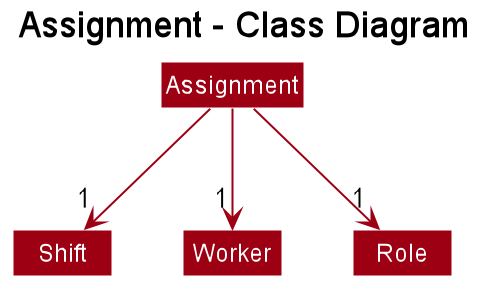

The diagram above was rendered by PlantUML. Its source (embedded in the PNG):
@startuml








skinparam BackgroundColor #FFFFFFF

skinparam Shadowing false

skinparam Class {
    FontColor #FFFFFF
    BorderThickness 1
    BorderColor #FFFFFF
    StereotypeFontColor #FFFFFF
    FontName Arial
    AttributeFontColor #FFFFFF
    AttributeFontName Arial
}

skinparam Actor {
    BorderColor #000000
    Color #000000
    FontName Arial
}

skinparam Sequence {
    MessageAlign center
    BoxFontSize 15
    BoxPadding 0
    BoxFontColor #FFFFFF
    FontName Arial
}

skinparam Participant {
    FontColor #FFFFFFF
    Padding 20
}

skinparam MinClassWidth 50
skinparam ParticipantPadding 10
skinparam Shadowing false
skinparam DefaultTextAlignment center
skinparam packageStyle Rectangle

hide footbox
hide empty members
hide circle
skinparam arrowColor #9D0012
skinparam classBackgroundColor #9D0012

title Assignment - Class Diagram
skinparam backgroundColor transparent

Assignment -->"1" Shift
Assignment --> "1" Worker
Assignment --> "1" Role
@enduml